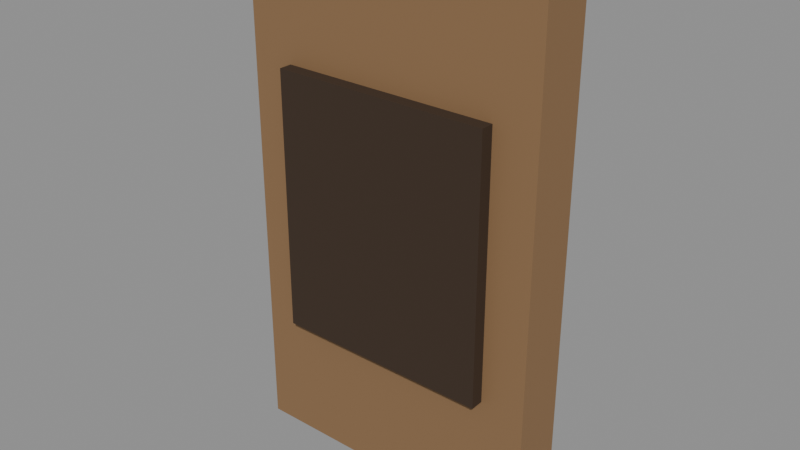 # Source: ENV_Door_Fragment_A.blend  (saved by Blender 5.2.44; exported with 4.5.12 LTS)
import bpy
from mathutils import Matrix  # noqa: F401  (used for matrix-valued properties, if any)

bpy.ops.wm.read_factory_settings(use_empty=True)
scene = bpy.context.scene
scene.name = 'Scene'

# ---- collections
col_assets = bpy.data.collections.new('Assets'); scene.collection.children.link(col_assets)

# ---- materials (node trees are filled in below, after node groups)
mat_mat_wood_door = bpy.data.materials.new('MAT_Wood_Door')
mat_mat_wood_trim = bpy.data.materials.new('MAT_Wood_Trim')

# ---- material node trees
mat_mat_wood_door.use_nodes = True; mat_mat_wood_door.node_tree.nodes.clear()
_N = mat_mat_wood_door.node_tree.nodes; _L = mat_mat_wood_door.node_tree.links
n0 = _N.new('ShaderNodeBsdfPrincipled'); n0.name = 'Principled BSDF'; n0.location = (-200, 100)
n0.inputs[0].default_value = (0.2542, 0.1441, 0.0648, 1.0)
n0.inputs[2].default_value = 0.75
n0.inputs[10].default_value = 0.005
n1 = _N.new('ShaderNodeOutputMaterial'); n1.name = 'Material Output'; n1.location = (200, 100)
_L.new(n0.outputs[0], n1.inputs[0])
n1.is_active_output = True
mat_mat_wood_trim.use_nodes = True; mat_mat_wood_trim.node_tree.nodes.clear()
_N = mat_mat_wood_trim.node_tree.nodes; _L = mat_mat_wood_trim.node_tree.links
n0 = _N.new('ShaderNodeBsdfPrincipled'); n0.name = 'Principled BSDF'; n0.location = (-200, 100)
n0.inputs[0].default_value = (0.04231, 0.02315, 0.01161, 1.0)
n0.inputs[2].default_value = 0.8
n0.inputs[10].default_value = 0.005
n1 = _N.new('ShaderNodeOutputMaterial'); n1.name = 'Material Output'; n1.location = (200, 100)
_L.new(n0.outputs[0], n1.inputs[0])
n1.is_active_output = True

# ---- meshes
me_env_door_fragment_a_plank_mesh = bpy.data.meshes.new('ENV_Door_Fragment_A_Plank_Mesh')
me_env_door_fragment_a_plank_mesh.from_pydata([(-0.175, -0.03, 0.0), (-0.175, -0.03, 0.6), (-0.175, 0.03, 0.0), (-0.175, 0.03, 0.6), (0.175, -0.03, 0.0), (0.175, -0.03, 0.6), (0.175, 0.03, 0.0), (0.175, 0.03, 0.6)], [], [(0, 1, 3, 2), (2, 3, 7, 6), (6, 7, 5, 4), (4, 5, 1, 0), (2, 6, 4, 0), (7, 3, 1, 5)])
me_env_door_fragment_a_plank_mesh.materials.append(mat_mat_wood_door)
me_env_door_fragment_a_plank_mesh.update()
me_env_door_fragment_a_panel_mesh = bpy.data.meshes.new('ENV_Door_Fragment_A_Panel_Mesh')
me_env_door_fragment_a_panel_mesh.from_pydata([(-0.125, -0.045, 0.15), (-0.125, -0.045, 0.45), (-0.125, -0.025, 0.15), (-0.125, -0.025, 0.45), (0.125, -0.045, 0.15), (0.125, -0.045, 0.45), (0.125, -0.025, 0.15), (0.125, -0.025, 0.45)], [], [(0, 1, 3, 2), (2, 3, 7, 6), (6, 7, 5, 4), (4, 5, 1, 0), (2, 6, 4, 0), (7, 3, 1, 5)])
me_env_door_fragment_a_panel_mesh.materials.append(mat_mat_wood_trim)
me_env_door_fragment_a_panel_mesh.update()

# ---- objects
ob_env_door_fragment_a = bpy.data.objects.new('ENV_Door_Fragment_A', None)
ob_env_door_fragment_a_plank = bpy.data.objects.new('ENV_Door_Fragment_A_Plank', me_env_door_fragment_a_plank_mesh)
ob_env_door_fragment_a_panel = bpy.data.objects.new('ENV_Door_Fragment_A_Panel', me_env_door_fragment_a_panel_mesh)

# ---- transforms, parenting, visibility, modifiers, constraints
ob_env_door_fragment_a.location = (0.0, 0.0, 0.0)
ob_env_door_fragment_a.empty_display_size = 0.05
ob_env_door_fragment_a_plank.parent = ob_env_door_fragment_a
ob_env_door_fragment_a_plank.location = (0.0, 0.0, 0.0)
ob_env_door_fragment_a_panel.parent = ob_env_door_fragment_a
ob_env_door_fragment_a_panel.location = (0.0, 0.0, 0.0)

# ---- collection membership
col_assets.objects.link(ob_env_door_fragment_a)
col_assets.objects.link(ob_env_door_fragment_a_plank)
col_assets.objects.link(ob_env_door_fragment_a_panel)

# ---- scene / render settings (as saved in the file)
scene.frame_start = 1; scene.frame_end = 250; scene.frame_set(1)
scene.render.engine = 'BLENDER_EEVEE_NEXT'
scene.render.bake_bias = 0.0
scene.render.bake_samples = 0
scene.render.compositor_device = 'GPU'
scene.eevee.use_volume_custom_range = False
scene.eevee.fast_gi_thickness_near = 0.1
scene.eevee.fast_gi_thickness_far = 0.0
scene.eevee.ray_tracing_options.screen_trace_thickness = 0.1
bpy.context.view_layer.update()

# ---- added for rendering (the .blend has no active camera and no usable light): camera, sun + grey world if the file has none
cam_auto = bpy.data.cameras.new('AutoCamera')
cam_auto.lens = 50.0
cam_auto.sensor_width = 36.0
cam_auto.clip_end = 1000.0
ob_auto_camera = bpy.data.objects.new('AutoCamera', cam_auto)
scene.collection.objects.link(ob_auto_camera)
ob_auto_camera.location = (0.646417, -0.7832, 0.817134)
ob_auto_camera.rotation_euler = (1.09748, -7.21219e-08, 0.694738)
scene.camera = ob_auto_camera
light_auto_sun = bpy.data.lights.new('AutoSun', 'SUN')
light_auto_sun.energy = 3.0
light_auto_sun.angle = 0.0523599
ob_auto_sun = bpy.data.objects.new('AutoSun', light_auto_sun)
scene.collection.objects.link(ob_auto_sun)
ob_auto_sun.rotation_euler = (0.872665, 0.174533, 0.523599)
if scene.world is None:
    world_auto = bpy.data.worlds.new('AutoWorld')
    world_auto.color = (0.3, 0.3, 0.3)
    scene.world = world_auto
bpy.context.view_layer.update()
